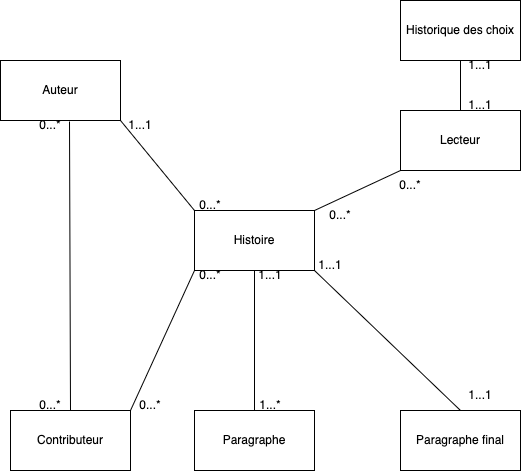

The diagram above was exported from draw.io. Its source (the exported page's mxGraphModel, read from the mxfile embedded in the PNG):
<mxGraphModel dx="979" dy="566" grid="1" gridSize="10" guides="1" tooltips="1" connect="1" arrows="1" fold="1" page="1" pageScale="1" pageWidth="827" pageHeight="1169" math="0" shadow="0">
  <root>
    <mxCell id="0" />
    <mxCell id="1" parent="0" />
    <mxCell id="3PMW3oV-Nxst99Gu1L6c-7" value="Auteur" style="rounded=0;whiteSpace=wrap;html=1;" vertex="1" parent="1">
      <mxGeometry x="160" y="80" width="120" height="60" as="geometry" />
    </mxCell>
    <mxCell id="3PMW3oV-Nxst99Gu1L6c-8" value="Histoire" style="rounded=0;whiteSpace=wrap;html=1;" vertex="1" parent="1">
      <mxGeometry x="354" y="230" width="120" height="60" as="geometry" />
    </mxCell>
    <mxCell id="3PMW3oV-Nxst99Gu1L6c-9" value="Paragraphe" style="rounded=0;whiteSpace=wrap;html=1;" vertex="1" parent="1">
      <mxGeometry x="354" y="430" width="120" height="60" as="geometry" />
    </mxCell>
    <mxCell id="3PMW3oV-Nxst99Gu1L6c-10" value="Paragraphe final" style="rounded=0;whiteSpace=wrap;html=1;" vertex="1" parent="1">
      <mxGeometry x="560" y="430" width="120" height="60" as="geometry" />
    </mxCell>
    <mxCell id="3PMW3oV-Nxst99Gu1L6c-11" value="Contributeur" style="rounded=0;whiteSpace=wrap;html=1;" vertex="1" parent="1">
      <mxGeometry x="170" y="430" width="120" height="60" as="geometry" />
    </mxCell>
    <mxCell id="3PMW3oV-Nxst99Gu1L6c-12" value="Lecteur" style="rounded=0;whiteSpace=wrap;html=1;" vertex="1" parent="1">
      <mxGeometry x="560" y="130" width="120" height="60" as="geometry" />
    </mxCell>
    <mxCell id="3PMW3oV-Nxst99Gu1L6c-13" value="Historique des choix" style="rounded=0;whiteSpace=wrap;html=1;" vertex="1" parent="1">
      <mxGeometry x="560" y="20" width="120" height="60" as="geometry" />
    </mxCell>
    <mxCell id="3PMW3oV-Nxst99Gu1L6c-14" value="" style="endArrow=none;html=1;rounded=0;exitX=0.5;exitY=0;exitDx=0;exitDy=0;entryX=0.5;entryY=1;entryDx=0;entryDy=0;" edge="1" parent="1" source="3PMW3oV-Nxst99Gu1L6c-9" target="3PMW3oV-Nxst99Gu1L6c-8">
      <mxGeometry width="50" height="50" relative="1" as="geometry">
        <mxPoint x="390" y="320" as="sourcePoint" />
        <mxPoint x="440" y="270" as="targetPoint" />
      </mxGeometry>
    </mxCell>
    <mxCell id="3PMW3oV-Nxst99Gu1L6c-15" value="" style="endArrow=none;html=1;rounded=0;exitX=1;exitY=0;exitDx=0;exitDy=0;entryX=0;entryY=1;entryDx=0;entryDy=0;" edge="1" parent="1" source="3PMW3oV-Nxst99Gu1L6c-11" target="3PMW3oV-Nxst99Gu1L6c-8">
      <mxGeometry width="50" height="50" relative="1" as="geometry">
        <mxPoint x="390" y="320" as="sourcePoint" />
        <mxPoint x="420" y="290" as="targetPoint" />
      </mxGeometry>
    </mxCell>
    <mxCell id="3PMW3oV-Nxst99Gu1L6c-16" value="" style="endArrow=none;html=1;rounded=0;entryX=0.5;entryY=0;entryDx=0;entryDy=0;exitX=1;exitY=1;exitDx=0;exitDy=0;" edge="1" parent="1" source="3PMW3oV-Nxst99Gu1L6c-8" target="3PMW3oV-Nxst99Gu1L6c-10">
      <mxGeometry width="50" height="50" relative="1" as="geometry">
        <mxPoint x="390" y="320" as="sourcePoint" />
        <mxPoint x="440" y="270" as="targetPoint" />
      </mxGeometry>
    </mxCell>
    <mxCell id="3PMW3oV-Nxst99Gu1L6c-17" value="" style="endArrow=none;html=1;rounded=0;entryX=0;entryY=1;entryDx=0;entryDy=0;exitX=1;exitY=0;exitDx=0;exitDy=0;" edge="1" parent="1" source="3PMW3oV-Nxst99Gu1L6c-8" target="3PMW3oV-Nxst99Gu1L6c-12">
      <mxGeometry width="50" height="50" relative="1" as="geometry">
        <mxPoint x="390" y="230" as="sourcePoint" />
        <mxPoint x="440" y="180" as="targetPoint" />
      </mxGeometry>
    </mxCell>
    <mxCell id="3PMW3oV-Nxst99Gu1L6c-18" value="" style="endArrow=none;html=1;rounded=0;entryX=0.5;entryY=1;entryDx=0;entryDy=0;exitX=0.5;exitY=0;exitDx=0;exitDy=0;" edge="1" parent="1" source="3PMW3oV-Nxst99Gu1L6c-12" target="3PMW3oV-Nxst99Gu1L6c-13">
      <mxGeometry width="50" height="50" relative="1" as="geometry">
        <mxPoint x="390" y="230" as="sourcePoint" />
        <mxPoint x="440" y="180" as="targetPoint" />
      </mxGeometry>
    </mxCell>
    <mxCell id="3PMW3oV-Nxst99Gu1L6c-19" value="" style="endArrow=none;html=1;rounded=0;entryX=1;entryY=1;entryDx=0;entryDy=0;exitX=0;exitY=0;exitDx=0;exitDy=0;" edge="1" parent="1" source="3PMW3oV-Nxst99Gu1L6c-8" target="3PMW3oV-Nxst99Gu1L6c-7">
      <mxGeometry width="50" height="50" relative="1" as="geometry">
        <mxPoint x="390" y="230" as="sourcePoint" />
        <mxPoint x="440" y="180" as="targetPoint" />
      </mxGeometry>
    </mxCell>
    <mxCell id="3PMW3oV-Nxst99Gu1L6c-20" value="" style="endArrow=none;html=1;rounded=0;entryX=0.575;entryY=1.017;entryDx=0;entryDy=0;exitX=0.5;exitY=0;exitDx=0;exitDy=0;entryPerimeter=0;" edge="1" parent="1" source="3PMW3oV-Nxst99Gu1L6c-11" target="3PMW3oV-Nxst99Gu1L6c-7">
      <mxGeometry width="50" height="50" relative="1" as="geometry">
        <mxPoint x="390" y="230" as="sourcePoint" />
        <mxPoint x="440" y="180" as="targetPoint" />
      </mxGeometry>
    </mxCell>
    <mxCell id="3PMW3oV-Nxst99Gu1L6c-21" value="0...*" style="text;html=1;strokeColor=none;fillColor=none;align=center;verticalAlign=middle;whiteSpace=wrap;rounded=0;" vertex="1" parent="1">
      <mxGeometry x="540" y="190" width="60" height="30" as="geometry" />
    </mxCell>
    <mxCell id="3PMW3oV-Nxst99Gu1L6c-22" value="0...*" style="text;html=1;strokeColor=none;fillColor=none;align=center;verticalAlign=middle;whiteSpace=wrap;rounded=0;" vertex="1" parent="1">
      <mxGeometry x="470" y="220" width="60" height="30" as="geometry" />
    </mxCell>
    <mxCell id="3PMW3oV-Nxst99Gu1L6c-24" value="1...1" style="text;html=1;strokeColor=none;fillColor=none;align=center;verticalAlign=middle;whiteSpace=wrap;rounded=0;" vertex="1" parent="1">
      <mxGeometry x="610" y="110" width="60" height="30" as="geometry" />
    </mxCell>
    <mxCell id="3PMW3oV-Nxst99Gu1L6c-25" value="1...1" style="text;html=1;strokeColor=none;fillColor=none;align=center;verticalAlign=middle;whiteSpace=wrap;rounded=0;" vertex="1" parent="1">
      <mxGeometry x="610" y="70" width="60" height="30" as="geometry" />
    </mxCell>
    <mxCell id="3PMW3oV-Nxst99Gu1L6c-26" value="1...1" style="text;html=1;strokeColor=none;fillColor=none;align=center;verticalAlign=middle;whiteSpace=wrap;rounded=0;" vertex="1" parent="1">
      <mxGeometry x="460" y="270" width="60" height="30" as="geometry" />
    </mxCell>
    <mxCell id="3PMW3oV-Nxst99Gu1L6c-27" value="1...1" style="text;html=1;strokeColor=none;fillColor=none;align=center;verticalAlign=middle;whiteSpace=wrap;rounded=0;" vertex="1" parent="1">
      <mxGeometry x="610" y="400" width="60" height="30" as="geometry" />
    </mxCell>
    <mxCell id="3PMW3oV-Nxst99Gu1L6c-28" value="1...*" style="text;html=1;strokeColor=none;fillColor=none;align=center;verticalAlign=middle;whiteSpace=wrap;rounded=0;" vertex="1" parent="1">
      <mxGeometry x="400" y="410" width="60" height="30" as="geometry" />
    </mxCell>
    <mxCell id="3PMW3oV-Nxst99Gu1L6c-29" value="1...1" style="text;html=1;strokeColor=none;fillColor=none;align=center;verticalAlign=middle;whiteSpace=wrap;rounded=0;" vertex="1" parent="1">
      <mxGeometry x="400" y="280" width="60" height="30" as="geometry" />
    </mxCell>
    <mxCell id="3PMW3oV-Nxst99Gu1L6c-31" value="0...*" style="text;html=1;strokeColor=none;fillColor=none;align=center;verticalAlign=middle;whiteSpace=wrap;rounded=0;" vertex="1" parent="1">
      <mxGeometry x="280" y="410" width="60" height="30" as="geometry" />
    </mxCell>
    <mxCell id="3PMW3oV-Nxst99Gu1L6c-33" value="0...*" style="text;html=1;strokeColor=none;fillColor=none;align=center;verticalAlign=middle;whiteSpace=wrap;rounded=0;" vertex="1" parent="1">
      <mxGeometry x="340" y="280" width="60" height="30" as="geometry" />
    </mxCell>
    <mxCell id="3PMW3oV-Nxst99Gu1L6c-34" value="0...*" style="text;html=1;strokeColor=none;fillColor=none;align=center;verticalAlign=middle;whiteSpace=wrap;rounded=0;" vertex="1" parent="1">
      <mxGeometry x="180" y="130" width="60" height="30" as="geometry" />
    </mxCell>
    <mxCell id="3PMW3oV-Nxst99Gu1L6c-35" value="0...*" style="text;html=1;strokeColor=none;fillColor=none;align=center;verticalAlign=middle;whiteSpace=wrap;rounded=0;" vertex="1" parent="1">
      <mxGeometry x="180" y="410" width="60" height="30" as="geometry" />
    </mxCell>
    <mxCell id="3PMW3oV-Nxst99Gu1L6c-36" value="0...*" style="text;html=1;strokeColor=none;fillColor=none;align=center;verticalAlign=middle;whiteSpace=wrap;rounded=0;" vertex="1" parent="1">
      <mxGeometry x="340" y="210" width="60" height="30" as="geometry" />
    </mxCell>
    <mxCell id="3PMW3oV-Nxst99Gu1L6c-37" value="1...1" style="text;html=1;strokeColor=none;fillColor=none;align=center;verticalAlign=middle;whiteSpace=wrap;rounded=0;" vertex="1" parent="1">
      <mxGeometry x="270" y="130" width="60" height="30" as="geometry" />
    </mxCell>
  </root>
</mxGraphModel>